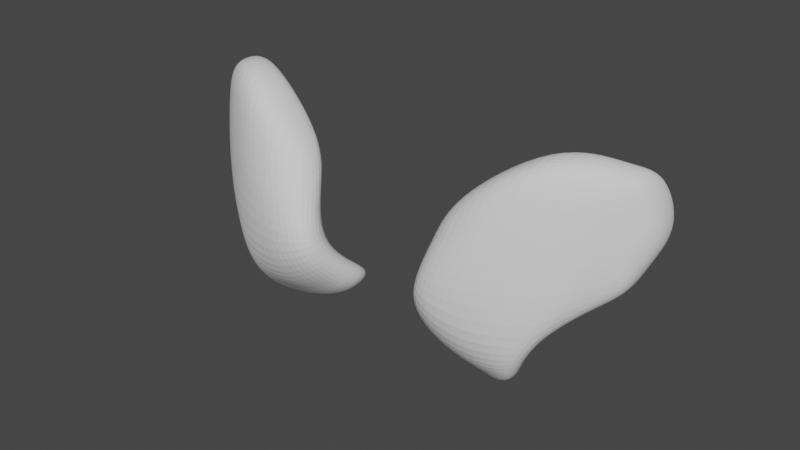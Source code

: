 # Source: parts_ear_c7_elephant.blend  (saved by Blender 3.4.6; exported with 4.5.12 LTS)
import bpy
from mathutils import Matrix  # noqa: F401  (used for matrix-valued properties, if any)

bpy.ops.wm.read_factory_settings(use_empty=True)
scene = bpy.context.scene
scene.name = 'Scene'

# ---- collections
col_collection = bpy.data.collections.new('Collection'); scene.collection.children.link(col_collection)

# ---- world
world_world = bpy.data.worlds.new('World'); scene.world = world_world
world_world.use_nodes = True; world_world.node_tree.nodes.clear()
_N = world_world.node_tree.nodes; _L = world_world.node_tree.links
n0 = _N.new('ShaderNodeOutputWorld'); n0.name = 'World Output'; n0.location = (300, 300)
n1 = _N.new('ShaderNodeBackground'); n1.name = 'Background'; n1.location = (10, 300)
n1.inputs[0].default_value = (0.05088, 0.05088, 0.05088, 1.0)
_L.new(n1.outputs[0], n0.inputs[0])
n0.is_active_output = True
world_world.color = (0.05088, 0.05088, 0.05088)
world_world.use_sun_shadow = False
world_world.sun_shadow_jitter_overblur = 0.0

# ---- meshes
me_x = bpy.data.meshes.new('立方体')
me_x.from_pydata([(-1.676, -3.015, -1.031), (-1.676, -2.136, 0.9917), (-1.676, -1.587, -1.202), (-1.676, -0.4487, 1.096), (1.044, -2.165, -0.8981), (1.337, -3.534, 2.264), (1.267, -0.8962, -1.05), (1.56, -2.153, 2.356), (-1.676, -1.0, -0.1718), (-1.676, 0.6234, -0.1718), (1.543, -0.3639, -0.1289), (1.32, -1.807, -0.1289), (7.451e-09, -1.988, -1.543), (1.192e-07, -1.18, 2.421), (7.451e-09, -3.416, -1.372), (1.192e-07, -2.734, 2.317), (0.0, -1.0, -0.5871), (0.0, 0.6234, -0.5871), (2.094, -3.031, 2.297), (1.871, -4.412, 2.205), (2.094, -1.311, 0.3866), (1.871, -2.754, 0.3866), (2.778, -3.293, 1.592), (2.555, -4.674, 1.499), (2.605, -2.188, 0.7446), (2.382, -3.632, 0.7446), (-1.676, -1.608, 0.4104), (-1.676, -0.05372, 0.5142), (1.552, -1.644, 1.995), (1.329, -3.025, 1.902), (1.192e-07, -1.948, 1.743), (1.192e-07, -0.3939, 1.846), (2.094, -2.32, 1.777), (1.871, -3.702, 1.685), (2.691, -2.6, 1.198), (2.468, -3.981, 1.106), (-1.676, -0.8028, -0.8817), (1.405, -0.3513, -0.7176), (1.182, -1.62, -0.5656), (-1.676, -2.23, -0.7107), (7.451e-09, -1.266, -1.248), (7.451e-09, -2.693, -1.077)], [], [(26, 1, 3, 27), (31, 13, 7, 28), (28, 7, 18, 32), (30, 15, 1, 26), (12, 6, 4, 14), (13, 3, 1, 15), (41, 16, 8, 39), (37, 10, 11, 38), (40, 17, 10, 37), (39, 8, 9, 36), (36, 9, 17, 40), (38, 11, 16, 41), (7, 13, 15, 5), (2, 12, 14, 0), (29, 5, 15, 30), (27, 3, 13, 31), (33, 21, 25, 35), (7, 5, 19, 18), (11, 10, 20, 21), (29, 11, 21, 33), (34, 22, 23, 35), (18, 19, 23, 22), (21, 20, 24, 25), (32, 18, 22, 34), (20, 32, 34, 24), (24, 34, 35, 25), (5, 29, 33, 19), (19, 33, 35, 23), (9, 27, 31, 17), (11, 29, 30, 16), (16, 30, 26, 8), (10, 28, 32, 20), (17, 31, 28, 10), (8, 26, 27, 9), (4, 38, 41, 14), (2, 36, 40, 12), (0, 39, 36, 2), (12, 40, 37, 6), (6, 37, 38, 4), (14, 41, 39, 0)])
_uv = me_x.uv_layers.new(name='UVマップ')
_uv.uv.foreach_set('vector', [0.5625, 0.0, 0.625, 0.0, 0.625, 0.25, 0.5625, 0.25, 0.5625, 0.375, 0.625, 0.375, 0.625, 0.5, 0.5625, 0.5, 0.5625, 0.5, 0.625, 0.5, 0.625, 0.5, 0.5625, 0.5, 0.5625, 0.875, 0.625, 0.875, 0.625, 1.0, 0.5625, 1.0, 0.25, 0.5, 0.375, 0.5, 0.375, 0.75, 0.25, 0.75, 0.75, 0.5, 0.875, 0.5, 0.875, 0.75, 0.75, 0.75, 0.4375, 0.875, 0.5, 0.875, 0.5, 1.0, 0.4375, 1.0, 0.4375, 0.5, 0.5, 0.5, 0.5, 0.75, 0.4375, 0.75, 0.4375, 0.375, 0.5, 0.375, 0.5, 0.5, 0.4375, 0.5, 0.4375, 0.0, 0.5, 0.0, 0.5, 0.25, 0.4375, 0.25, 0.4375, 0.25, 0.5, 0.25, 0.5, 0.375, 0.4375, 0.375, 0.4375, 0.75, 0.5, 0.75, 0.5, 0.875, 0.4375, 0.875, 0.625, 0.5, 0.75, 0.5, 0.75, 0.75, 0.625, 0.75, 0.125, 0.5, 0.25, 0.5, 0.25, 0.75, 0.125, 0.75, 0.5625, 0.75, 0.625, 0.75, 0.625, 0.875, 0.5625, 0.875, 0.5625, 0.25, 0.625, 0.25, 0.625, 0.375, 0.5625, 0.375, 0.5625, 0.75, 0.5, 0.75, 0.5, 0.75, 0.5625, 0.75, 0.625, 0.5, 0.625, 0.75, 0.625, 0.75, 0.625, 0.5, 0.5, 0.75, 0.5, 0.5, 0.5, 0.5, 0.5, 0.75, 0.5625, 0.75, 0.5, 0.75, 0.5, 0.75, 0.5625, 0.75, 0.5625, 0.5, 0.625, 0.5, 0.625, 0.75, 0.5625, 0.75, 0.625, 0.5, 0.625, 0.75, 0.625, 0.75, 0.625, 0.5, 0.5, 0.75, 0.5, 0.5, 0.5, 0.5, 0.5, 0.75, 0.5625, 0.5, 0.625, 0.5, 0.625, 0.5, 0.5625, 0.5, 0.5, 0.5, 0.5625, 0.5, 0.5625, 0.5, 0.5, 0.5, 0.5, 0.5, 0.5625, 0.5, 0.5625, 0.75, 0.5, 0.75, 0.625, 0.75, 0.5625, 0.75, 0.5625, 0.75, 0.625, 0.75, 0.625, 0.75, 0.5625, 0.75, 0.5625, 0.75, 0.625, 0.75, 0.5, 0.25, 0.5625, 0.25, 0.5625, 0.375, 0.5, 0.375, 0.5, 0.75, 0.5625, 0.75, 0.5625, 0.875, 0.5, 0.875, 0.5, 0.875, 0.5625, 0.875, 0.5625, 1.0, 0.5, 1.0, 0.5, 0.5, 0.5625, 0.5, 0.5625, 0.5, 0.5, 0.5, 0.5, 0.375, 0.5625, 0.375, 0.5625, 0.5, 0.5, 0.5, 0.5, 0.0, 0.5625, 0.0, 0.5625, 0.25, 0.5, 0.25, 0.375, 0.75, 0.4375, 0.75, 0.4375, 0.875, 0.375, 0.875, 0.375, 0.25, 0.4375, 0.25, 0.4375, 0.375, 0.375, 0.375, 0.375, 0.0, 0.4375, 0.0, 0.4375, 0.25, 0.375, 0.25, 0.375, 0.375, 0.4375, 0.375, 0.4375, 0.5, 0.375, 0.5, 0.375, 0.5, 0.4375, 0.5, 0.4375, 0.75, 0.375, 0.75, 0.375, 0.875, 0.4375, 0.875, 0.4375, 1.0, 0.375, 1.0])
me_x.update()
me_001 = bpy.data.meshes.new('立方体.001')
me_001.from_pydata([(-1.676, -3.015, -1.031), (-1.676, -2.136, 0.9917), (-1.676, -1.587, -1.202), (-1.676, -0.4487, 1.096), (1.044, -2.165, -0.8981), (1.337, -3.534, 2.264), (1.267, -0.8962, -1.05), (1.56, -2.153, 2.356), (-1.676, -1.0, -0.1718), (-1.676, 0.6234, -0.1718), (1.543, -0.3639, -0.1289), (1.32, -1.807, -0.1289), (7.451e-09, -1.988, -1.543), (1.192e-07, -1.18, 2.421), (7.451e-09, -3.416, -1.372), (1.192e-07, -2.734, 2.317), (0.0, -1.0, -0.5871), (0.0, 0.6234, -0.5871), (2.094, -3.031, 2.297), (1.871, -4.412, 2.205), (2.094, -1.311, 0.3866), (1.871, -2.754, 0.3866), (2.778, -3.293, 1.592), (2.555, -4.674, 1.499), (2.605, -2.188, 0.7446), (2.382, -3.632, 0.7446), (-1.676, -1.608, 0.4104), (-1.676, -0.05372, 0.5142), (1.552, -1.644, 1.995), (1.329, -3.025, 1.902), (1.192e-07, -1.948, 1.743), (1.192e-07, -0.3939, 1.846), (2.094, -2.32, 1.777), (1.871, -3.702, 1.685), (2.691, -2.6, 1.198), (2.468, -3.981, 1.106), (-1.676, -0.8028, -0.8817), (1.405, -0.3513, -0.7176), (1.182, -1.62, -0.5656), (-1.676, -2.23, -0.7107), (7.451e-09, -1.266, -1.248), (7.451e-09, -2.693, -1.077)], [], [(26, 1, 3, 27), (31, 13, 7, 28), (28, 7, 18, 32), (30, 15, 1, 26), (12, 6, 4, 14), (13, 3, 1, 15), (41, 16, 8, 39), (37, 10, 11, 38), (40, 17, 10, 37), (39, 8, 9, 36), (36, 9, 17, 40), (38, 11, 16, 41), (7, 13, 15, 5), (2, 12, 14, 0), (29, 5, 15, 30), (27, 3, 13, 31), (33, 21, 25, 35), (7, 5, 19, 18), (11, 10, 20, 21), (29, 11, 21, 33), (34, 22, 23, 35), (18, 19, 23, 22), (21, 20, 24, 25), (32, 18, 22, 34), (20, 32, 34, 24), (24, 34, 35, 25), (5, 29, 33, 19), (19, 33, 35, 23), (9, 27, 31, 17), (11, 29, 30, 16), (16, 30, 26, 8), (10, 28, 32, 20), (17, 31, 28, 10), (8, 26, 27, 9), (4, 38, 41, 14), (2, 36, 40, 12), (0, 39, 36, 2), (12, 40, 37, 6), (6, 37, 38, 4), (14, 41, 39, 0)])
_uv = me_001.uv_layers.new(name='UVマップ')
_uv.uv.foreach_set('vector', [0.5625, 0.0, 0.625, 0.0, 0.625, 0.25, 0.5625, 0.25, 0.5625, 0.375, 0.625, 0.375, 0.625, 0.5, 0.5625, 0.5, 0.5625, 0.5, 0.625, 0.5, 0.625, 0.5, 0.5625, 0.5, 0.5625, 0.875, 0.625, 0.875, 0.625, 1.0, 0.5625, 1.0, 0.25, 0.5, 0.375, 0.5, 0.375, 0.75, 0.25, 0.75, 0.75, 0.5, 0.875, 0.5, 0.875, 0.75, 0.75, 0.75, 0.4375, 0.875, 0.5, 0.875, 0.5, 1.0, 0.4375, 1.0, 0.4375, 0.5, 0.5, 0.5, 0.5, 0.75, 0.4375, 0.75, 0.4375, 0.375, 0.5, 0.375, 0.5, 0.5, 0.4375, 0.5, 0.4375, 0.0, 0.5, 0.0, 0.5, 0.25, 0.4375, 0.25, 0.4375, 0.25, 0.5, 0.25, 0.5, 0.375, 0.4375, 0.375, 0.4375, 0.75, 0.5, 0.75, 0.5, 0.875, 0.4375, 0.875, 0.625, 0.5, 0.75, 0.5, 0.75, 0.75, 0.625, 0.75, 0.125, 0.5, 0.25, 0.5, 0.25, 0.75, 0.125, 0.75, 0.5625, 0.75, 0.625, 0.75, 0.625, 0.875, 0.5625, 0.875, 0.5625, 0.25, 0.625, 0.25, 0.625, 0.375, 0.5625, 0.375, 0.5625, 0.75, 0.5, 0.75, 0.5, 0.75, 0.5625, 0.75, 0.625, 0.5, 0.625, 0.75, 0.625, 0.75, 0.625, 0.5, 0.5, 0.75, 0.5, 0.5, 0.5, 0.5, 0.5, 0.75, 0.5625, 0.75, 0.5, 0.75, 0.5, 0.75, 0.5625, 0.75, 0.5625, 0.5, 0.625, 0.5, 0.625, 0.75, 0.5625, 0.75, 0.625, 0.5, 0.625, 0.75, 0.625, 0.75, 0.625, 0.5, 0.5, 0.75, 0.5, 0.5, 0.5, 0.5, 0.5, 0.75, 0.5625, 0.5, 0.625, 0.5, 0.625, 0.5, 0.5625, 0.5, 0.5, 0.5, 0.5625, 0.5, 0.5625, 0.5, 0.5, 0.5, 0.5, 0.5, 0.5625, 0.5, 0.5625, 0.75, 0.5, 0.75, 0.625, 0.75, 0.5625, 0.75, 0.5625, 0.75, 0.625, 0.75, 0.625, 0.75, 0.5625, 0.75, 0.5625, 0.75, 0.625, 0.75, 0.5, 0.25, 0.5625, 0.25, 0.5625, 0.375, 0.5, 0.375, 0.5, 0.75, 0.5625, 0.75, 0.5625, 0.875, 0.5, 0.875, 0.5, 0.875, 0.5625, 0.875, 0.5625, 1.0, 0.5, 1.0, 0.5, 0.5, 0.5625, 0.5, 0.5625, 0.5, 0.5, 0.5, 0.5, 0.375, 0.5625, 0.375, 0.5625, 0.5, 0.5, 0.5, 0.5, 0.0, 0.5625, 0.0, 0.5625, 0.25, 0.5, 0.25, 0.375, 0.75, 0.4375, 0.75, 0.4375, 0.875, 0.375, 0.875, 0.375, 0.25, 0.4375, 0.25, 0.4375, 0.375, 0.375, 0.375, 0.375, 0.0, 0.4375, 0.0, 0.4375, 0.25, 0.375, 0.25, 0.375, 0.375, 0.4375, 0.375, 0.4375, 0.5, 0.375, 0.5, 0.375, 0.5, 0.4375, 0.5, 0.4375, 0.75, 0.375, 0.75, 0.375, 0.875, 0.4375, 0.875, 0.4375, 1.0, 0.375, 1.0])
me_001.update()

# ---- objects
ob_x = bpy.data.objects.new('立方体', me_x)
ob_001 = bpy.data.objects.new('立方体.001', me_001)

# ---- transforms, parenting, visibility, modifiers, constraints
ob_x.location = (-13.62, -4.08, 0.0)
ob_x.rotation_euler = (-1.098e-09, 0.25, -3.129)
ob_x.scale = (4.163, 3.325, 7.217)
_m = ob_x.modifiers.new('細分化', 'SUBSURF')
_m.levels = 3
_m.render_levels = 3
ob_001.location = (12.73, -3.73, 0.0)
ob_001.rotation_euler = (-1.178e-09, -0.2587, -3.129)
ob_001.scale = (-4.164, 3.325, 7.218)
_m = ob_001.modifiers.new('細分化', 'SUBSURF')
_m.levels = 3
_m.render_levels = 3

# ---- collection membership
col_collection.objects.link(ob_x)
col_collection.objects.link(ob_001)

# ---- scene / render settings (as saved in the file)
scene.frame_start = 1; scene.frame_end = 250; scene.frame_set(1)
scene.render.engine = 'CYCLES'
scene.cycles.sampling_pattern = 'TABULATED_SOBOL'
scene.cycles.use_light_tree = False
scene.view_settings.view_transform = 'Filmic'
bpy.context.view_layer.update()

# ---- added for rendering (the .blend has no active camera and no usable light): camera, sun
cam_auto = bpy.data.cameras.new('AutoCamera')
cam_auto.lens = 50.0
cam_auto.sensor_width = 36.0
cam_auto.clip_end = 1115.62
ob_auto_camera = bpy.data.objects.new('AutoCamera', cam_auto)
scene.collection.objects.link(ob_auto_camera)
ob_auto_camera.location = (63.1067, -73.4513, 53.3325)
ob_auto_camera.rotation_euler = (1.09748, -7.21219e-08, 0.694738)
scene.camera = ob_auto_camera
light_auto_sun = bpy.data.lights.new('AutoSun', 'SUN')
light_auto_sun.energy = 3.0
light_auto_sun.angle = 0.0523599
ob_auto_sun = bpy.data.objects.new('AutoSun', light_auto_sun)
scene.collection.objects.link(ob_auto_sun)
ob_auto_sun.rotation_euler = (0.872665, 0.174533, 0.523599)
bpy.context.view_layer.update()
